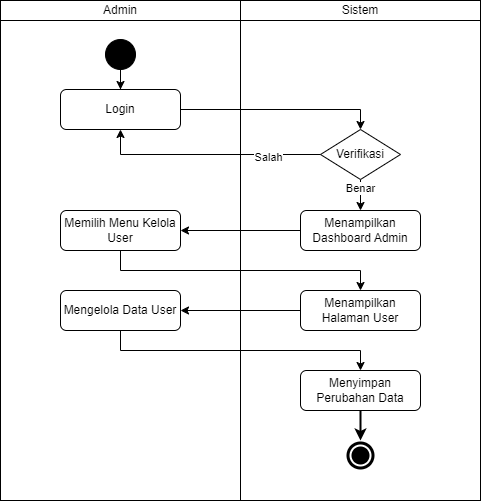

The diagram above was exported from draw.io. Its source (the exported page's mxGraphModel, read from the mxfile embedded in the PNG):
<mxGraphModel dx="-102" dy="-681" grid="1" gridSize="10" guides="1" tooltips="1" connect="1" arrows="1" fold="1" page="1" pageScale="1" pageWidth="850" pageHeight="1100" math="0" shadow="0">
  <root>
    <mxCell id="0" />
    <mxCell id="1" parent="0" />
    <mxCell id="2" value="Admin" style="rounded=0;whiteSpace=wrap;html=1;" parent="1" vertex="1">
      <mxGeometry x="1460" y="1400" width="240" height="20" as="geometry" />
    </mxCell>
    <mxCell id="3" value="" style="rounded=0;whiteSpace=wrap;html=1;" parent="1" vertex="1">
      <mxGeometry x="1460" y="1420" width="240" height="480" as="geometry" />
    </mxCell>
    <mxCell id="4" value="Sistem" style="rounded=0;whiteSpace=wrap;html=1;" parent="1" vertex="1">
      <mxGeometry x="1700" y="1400" width="240" height="20" as="geometry" />
    </mxCell>
    <mxCell id="5" value="" style="rounded=0;whiteSpace=wrap;html=1;" parent="1" vertex="1">
      <mxGeometry x="1700" y="1420" width="240" height="480" as="geometry" />
    </mxCell>
    <mxCell id="6" value="" style="ellipse;shape=doubleEllipse;whiteSpace=wrap;html=1;aspect=fixed;labelBackgroundColor=#000000;fillColor=#000000;strokeColor=#FFFFFF;strokeWidth=2;" parent="1" vertex="1">
      <mxGeometry x="1805" y="1840" width="30" height="30" as="geometry" />
    </mxCell>
    <mxCell id="7" style="edgeStyle=orthogonalEdgeStyle;rounded=0;orthogonalLoop=1;jettySize=auto;html=1;" parent="1" source="8" target="10" edge="1">
      <mxGeometry relative="1" as="geometry" />
    </mxCell>
    <mxCell id="8" value="" style="ellipse;whiteSpace=wrap;html=1;aspect=fixed;fillColor=#000000;labelBackgroundColor=#000000;shadow=0;gradientColor=none;" parent="1" vertex="1">
      <mxGeometry x="1565" y="1439" width="30" height="30" as="geometry" />
    </mxCell>
    <mxCell id="9" style="edgeStyle=orthogonalEdgeStyle;rounded=0;orthogonalLoop=1;jettySize=auto;html=1;entryX=0.5;entryY=0;entryDx=0;entryDy=0;" parent="1" source="10" target="13" edge="1">
      <mxGeometry relative="1" as="geometry">
        <Array as="points">
          <mxPoint x="1820" y="1509" />
        </Array>
      </mxGeometry>
    </mxCell>
    <mxCell id="10" value="Login" style="rounded=1;whiteSpace=wrap;html=1;" parent="1" vertex="1">
      <mxGeometry x="1520" y="1489" width="120" height="40" as="geometry" />
    </mxCell>
    <mxCell id="11" style="edgeStyle=orthogonalEdgeStyle;rounded=0;orthogonalLoop=1;jettySize=auto;html=1;" parent="1" source="13" target="17" edge="1">
      <mxGeometry relative="1" as="geometry" />
    </mxCell>
    <mxCell id="12" value="Benar" style="edgeLabel;html=1;align=center;verticalAlign=middle;resizable=0;points=[];" parent="11" connectable="0" vertex="1">
      <mxGeometry x="-0.5867" y="-3" relative="1" as="geometry">
        <mxPoint x="2" y="-2" as="offset" />
      </mxGeometry>
    </mxCell>
    <mxCell id="13" value="Verifikasi" style="rhombus;whiteSpace=wrap;html=1;" parent="1" vertex="1">
      <mxGeometry x="1780" y="1529" width="80" height="50" as="geometry" />
    </mxCell>
    <mxCell id="14" style="edgeStyle=orthogonalEdgeStyle;rounded=0;orthogonalLoop=1;jettySize=auto;html=1;" parent="1" source="15" target="20" edge="1">
      <mxGeometry relative="1" as="geometry">
        <Array as="points">
          <mxPoint x="1580" y="1670" />
          <mxPoint x="1820" y="1670" />
        </Array>
      </mxGeometry>
    </mxCell>
    <mxCell id="15" value="Memilih Menu Kelola User" style="rounded=1;whiteSpace=wrap;html=1;" parent="1" vertex="1">
      <mxGeometry x="1520" y="1610" width="120" height="40" as="geometry" />
    </mxCell>
    <mxCell id="16" style="edgeStyle=orthogonalEdgeStyle;rounded=0;orthogonalLoop=1;jettySize=auto;html=1;" parent="1" source="17" target="15" edge="1">
      <mxGeometry relative="1" as="geometry" />
    </mxCell>
    <mxCell id="17" value="Menampilkan Dashboard Admin" style="rounded=1;whiteSpace=wrap;html=1;" parent="1" vertex="1">
      <mxGeometry x="1760" y="1610" width="120" height="40" as="geometry" />
    </mxCell>
    <mxCell id="18" value="Mengelola Data User" style="rounded=1;whiteSpace=wrap;html=1;" parent="1" vertex="1">
      <mxGeometry x="1520" y="1690" width="120" height="40" as="geometry" />
    </mxCell>
    <mxCell id="19" style="edgeStyle=orthogonalEdgeStyle;rounded=0;orthogonalLoop=1;jettySize=auto;html=1;" parent="1" source="20" target="18" edge="1">
      <mxGeometry relative="1" as="geometry" />
    </mxCell>
    <mxCell id="20" value="Menampilkan Halaman User" style="rounded=1;whiteSpace=wrap;html=1;" parent="1" vertex="1">
      <mxGeometry x="1760" y="1690" width="120" height="40" as="geometry" />
    </mxCell>
    <mxCell id="21" style="edgeStyle=orthogonalEdgeStyle;rounded=0;orthogonalLoop=1;jettySize=auto;html=1;strokeWidth=2;" parent="1" source="22" target="6" edge="1">
      <mxGeometry relative="1" as="geometry" />
    </mxCell>
    <mxCell id="22" value="Menyimpan Perubahan Data" style="rounded=1;whiteSpace=wrap;html=1;" parent="1" vertex="1">
      <mxGeometry x="1760" y="1770" width="120" height="40" as="geometry" />
    </mxCell>
    <mxCell id="23" style="edgeStyle=orthogonalEdgeStyle;rounded=0;orthogonalLoop=1;jettySize=auto;html=1;" parent="1" source="18" edge="1">
      <mxGeometry relative="1" as="geometry">
        <mxPoint x="1820" y="1770" as="targetPoint" />
        <Array as="points">
          <mxPoint x="1580" y="1750" />
          <mxPoint x="1820" y="1750" />
        </Array>
      </mxGeometry>
    </mxCell>
    <mxCell id="24" style="edgeStyle=orthogonalEdgeStyle;rounded=0;orthogonalLoop=1;jettySize=auto;html=1;entryX=0.5;entryY=1;entryDx=0;entryDy=0;exitX=0;exitY=0.5;exitDx=0;exitDy=0;" parent="1" edge="1">
      <mxGeometry relative="1" as="geometry">
        <mxPoint x="1780" y="1554" as="sourcePoint" />
        <mxPoint x="1580" y="1529" as="targetPoint" />
        <Array as="points">
          <mxPoint x="1580" y="1554" />
        </Array>
      </mxGeometry>
    </mxCell>
    <mxCell id="25" value="Salah" style="edgeLabel;html=1;align=center;verticalAlign=middle;resizable=0;points=[];" parent="24" connectable="0" vertex="1">
      <mxGeometry x="-0.5319" y="2" relative="1" as="geometry">
        <mxPoint as="offset" />
      </mxGeometry>
    </mxCell>
  </root>
</mxGraphModel>